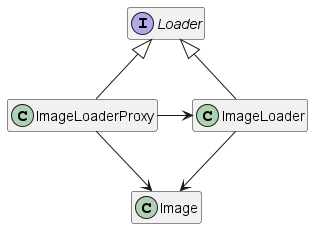

The diagram above was rendered by PlantUML. Its source (embedded in the PNG):
@startuml

hide empty members

class ImageLoader
class ImageLoaderProxy
class Image
interface Loader

Loader <|-- ImageLoaderProxy
Loader <|-- ImageLoader
ImageLoaderProxy -> ImageLoader
ImageLoaderProxy --> Image
ImageLoader --> Image

@enduml